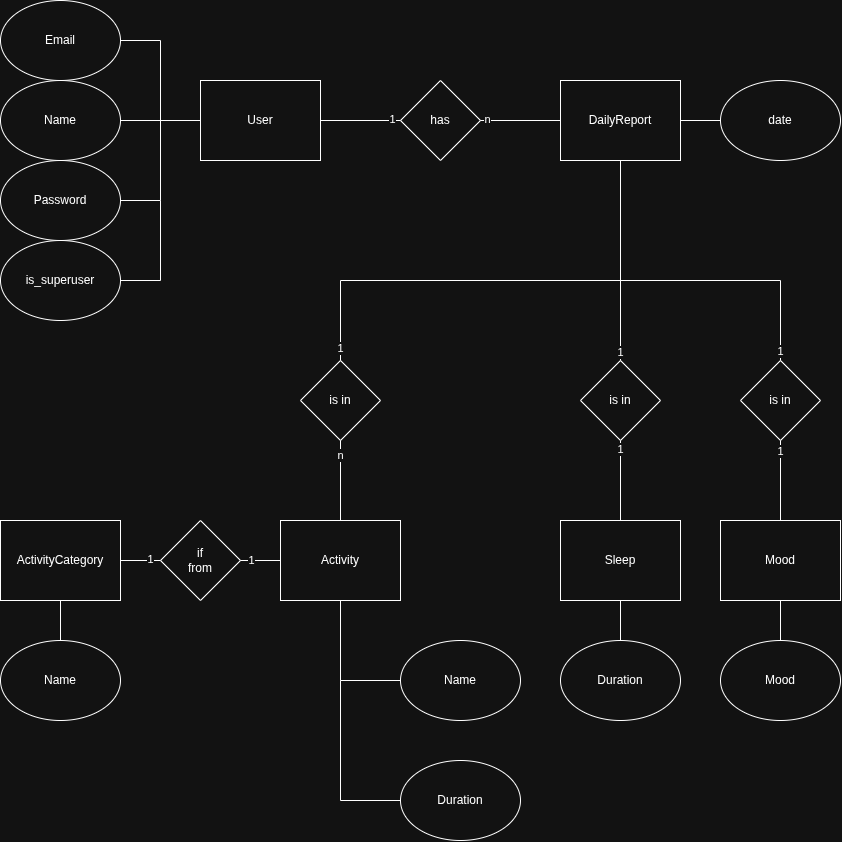

The diagram above was exported from draw.io. Its source (the exported page's mxGraphModel, read from the mxfile embedded in the PNG):
<mxGraphModel dx="1172" dy="712" grid="1" gridSize="10" guides="1" tooltips="1" connect="1" arrows="1" fold="1" page="1" pageScale="1" pageWidth="850" pageHeight="1100" math="0" shadow="0">
  <root>
    <mxCell id="0" />
    <mxCell id="1" parent="0" />
    <mxCell id="7OweXS5G8YHMr6yE_v4T-1" value="Email" style="ellipse;whiteSpace=wrap;html=1;" vertex="1" parent="1">
      <mxGeometry y="80" width="120" height="80" as="geometry" />
    </mxCell>
    <mxCell id="7OweXS5G8YHMr6yE_v4T-2" value="User" style="rounded=0;whiteSpace=wrap;html=1;" vertex="1" parent="1">
      <mxGeometry x="200" y="160" width="120" height="80" as="geometry" />
    </mxCell>
    <mxCell id="7OweXS5G8YHMr6yE_v4T-3" value="Name" style="ellipse;whiteSpace=wrap;html=1;" vertex="1" parent="1">
      <mxGeometry y="160" width="120" height="80" as="geometry" />
    </mxCell>
    <mxCell id="7OweXS5G8YHMr6yE_v4T-4" value="Password" style="ellipse;whiteSpace=wrap;html=1;" vertex="1" parent="1">
      <mxGeometry y="240" width="120" height="80" as="geometry" />
    </mxCell>
    <mxCell id="7OweXS5G8YHMr6yE_v4T-5" value="is_superuser" style="ellipse;whiteSpace=wrap;html=1;" vertex="1" parent="1">
      <mxGeometry y="320" width="120" height="80" as="geometry" />
    </mxCell>
    <mxCell id="7OweXS5G8YHMr6yE_v4T-12" value="has" style="rhombus;whiteSpace=wrap;html=1;" vertex="1" parent="1">
      <mxGeometry x="400" y="160" width="80" height="80" as="geometry" />
    </mxCell>
    <mxCell id="7OweXS5G8YHMr6yE_v4T-13" value="DailyReport" style="rounded=0;whiteSpace=wrap;html=1;" vertex="1" parent="1">
      <mxGeometry x="560" y="160" width="120" height="80" as="geometry" />
    </mxCell>
    <mxCell id="7OweXS5G8YHMr6yE_v4T-15" value="" style="endArrow=none;html=1;rounded=0;exitX=1;exitY=0.5;exitDx=0;exitDy=0;entryX=0;entryY=0.5;entryDx=0;entryDy=0;" edge="1" parent="1" source="7OweXS5G8YHMr6yE_v4T-3" target="7OweXS5G8YHMr6yE_v4T-2">
      <mxGeometry width="50" height="50" relative="1" as="geometry">
        <mxPoint x="170" y="120" as="sourcePoint" />
        <mxPoint x="220" y="70" as="targetPoint" />
      </mxGeometry>
    </mxCell>
    <mxCell id="7OweXS5G8YHMr6yE_v4T-17" value="" style="endArrow=none;html=1;rounded=0;exitX=1;exitY=0.5;exitDx=0;exitDy=0;" edge="1" parent="1" source="7OweXS5G8YHMr6yE_v4T-1">
      <mxGeometry width="50" height="50" relative="1" as="geometry">
        <mxPoint x="210" y="120" as="sourcePoint" />
        <mxPoint x="160" y="200" as="targetPoint" />
        <Array as="points">
          <mxPoint x="160" y="120" />
        </Array>
      </mxGeometry>
    </mxCell>
    <mxCell id="7OweXS5G8YHMr6yE_v4T-18" value="" style="endArrow=none;html=1;rounded=0;exitX=1;exitY=0.5;exitDx=0;exitDy=0;" edge="1" parent="1" source="7OweXS5G8YHMr6yE_v4T-4">
      <mxGeometry width="50" height="50" relative="1" as="geometry">
        <mxPoint x="220" y="340" as="sourcePoint" />
        <mxPoint x="160" y="200" as="targetPoint" />
        <Array as="points">
          <mxPoint x="160" y="280" />
        </Array>
      </mxGeometry>
    </mxCell>
    <mxCell id="7OweXS5G8YHMr6yE_v4T-19" value="" style="endArrow=none;html=1;rounded=0;exitX=1;exitY=0.5;exitDx=0;exitDy=0;" edge="1" parent="1" source="7OweXS5G8YHMr6yE_v4T-5">
      <mxGeometry width="50" height="50" relative="1" as="geometry">
        <mxPoint x="240" y="410" as="sourcePoint" />
        <mxPoint x="160" y="280" as="targetPoint" />
        <Array as="points">
          <mxPoint x="160" y="360" />
        </Array>
      </mxGeometry>
    </mxCell>
    <mxCell id="7OweXS5G8YHMr6yE_v4T-20" value="" style="endArrow=none;html=1;rounded=0;exitX=1;exitY=0.5;exitDx=0;exitDy=0;entryX=0;entryY=0.5;entryDx=0;entryDy=0;" edge="1" parent="1" source="7OweXS5G8YHMr6yE_v4T-2" target="7OweXS5G8YHMr6yE_v4T-12">
      <mxGeometry width="50" height="50" relative="1" as="geometry">
        <mxPoint x="390" y="130" as="sourcePoint" />
        <mxPoint x="440" y="80" as="targetPoint" />
      </mxGeometry>
    </mxCell>
    <mxCell id="7OweXS5G8YHMr6yE_v4T-43" value="1" style="edgeLabel;html=1;align=center;verticalAlign=middle;resizable=0;points=[];" vertex="1" connectable="0" parent="7OweXS5G8YHMr6yE_v4T-20">
      <mxGeometry x="-0.425" y="1" relative="1" as="geometry">
        <mxPoint x="48" as="offset" />
      </mxGeometry>
    </mxCell>
    <mxCell id="7OweXS5G8YHMr6yE_v4T-21" value="" style="endArrow=none;html=1;rounded=0;exitX=1;exitY=0.5;exitDx=0;exitDy=0;entryX=0;entryY=0.5;entryDx=0;entryDy=0;" edge="1" parent="1" source="7OweXS5G8YHMr6yE_v4T-12" target="7OweXS5G8YHMr6yE_v4T-13">
      <mxGeometry width="50" height="50" relative="1" as="geometry">
        <mxPoint x="470" y="120" as="sourcePoint" />
        <mxPoint x="520" y="70" as="targetPoint" />
      </mxGeometry>
    </mxCell>
    <mxCell id="7OweXS5G8YHMr6yE_v4T-44" value="n" style="edgeLabel;html=1;align=center;verticalAlign=middle;resizable=0;points=[];" vertex="1" connectable="0" parent="7OweXS5G8YHMr6yE_v4T-21">
      <mxGeometry x="-0.575" y="-1" relative="1" as="geometry">
        <mxPoint x="-10" y="-2" as="offset" />
      </mxGeometry>
    </mxCell>
    <mxCell id="7OweXS5G8YHMr6yE_v4T-24" value="date" style="ellipse;whiteSpace=wrap;html=1;" vertex="1" parent="1">
      <mxGeometry x="720" y="160" width="120" height="80" as="geometry" />
    </mxCell>
    <mxCell id="7OweXS5G8YHMr6yE_v4T-27" value="" style="endArrow=none;html=1;rounded=0;entryX=0;entryY=0.5;entryDx=0;entryDy=0;exitX=1;exitY=0.5;exitDx=0;exitDy=0;" edge="1" parent="1" source="7OweXS5G8YHMr6yE_v4T-13" target="7OweXS5G8YHMr6yE_v4T-24">
      <mxGeometry width="50" height="50" relative="1" as="geometry">
        <mxPoint x="720" y="200" as="sourcePoint" />
        <mxPoint x="670" y="370" as="targetPoint" />
        <Array as="points" />
      </mxGeometry>
    </mxCell>
    <mxCell id="7OweXS5G8YHMr6yE_v4T-28" value="Mood" style="rounded=0;whiteSpace=wrap;html=1;" vertex="1" parent="1">
      <mxGeometry x="720" y="600" width="120" height="80" as="geometry" />
    </mxCell>
    <mxCell id="7OweXS5G8YHMr6yE_v4T-29" value="Sleep" style="rounded=0;whiteSpace=wrap;html=1;" vertex="1" parent="1">
      <mxGeometry x="560" y="600" width="120" height="80" as="geometry" />
    </mxCell>
    <mxCell id="7OweXS5G8YHMr6yE_v4T-30" value="Activity" style="rounded=0;whiteSpace=wrap;html=1;" vertex="1" parent="1">
      <mxGeometry x="280" y="600" width="120" height="80" as="geometry" />
    </mxCell>
    <mxCell id="7OweXS5G8YHMr6yE_v4T-31" value="is in" style="rhombus;whiteSpace=wrap;html=1;" vertex="1" parent="1">
      <mxGeometry x="300" y="440" width="80" height="80" as="geometry" />
    </mxCell>
    <mxCell id="7OweXS5G8YHMr6yE_v4T-32" value="is in" style="rhombus;whiteSpace=wrap;html=1;" vertex="1" parent="1">
      <mxGeometry x="580" y="440" width="80" height="80" as="geometry" />
    </mxCell>
    <mxCell id="7OweXS5G8YHMr6yE_v4T-33" value="is in" style="rhombus;whiteSpace=wrap;html=1;" vertex="1" parent="1">
      <mxGeometry x="740" y="440" width="80" height="80" as="geometry" />
    </mxCell>
    <mxCell id="7OweXS5G8YHMr6yE_v4T-35" value="" style="endArrow=none;html=1;rounded=0;exitX=0.5;exitY=0;exitDx=0;exitDy=0;entryX=0.5;entryY=1;entryDx=0;entryDy=0;" edge="1" parent="1" source="7OweXS5G8YHMr6yE_v4T-29" target="7OweXS5G8YHMr6yE_v4T-32">
      <mxGeometry width="50" height="50" relative="1" as="geometry">
        <mxPoint x="240" y="580" as="sourcePoint" />
        <mxPoint x="290" y="530" as="targetPoint" />
      </mxGeometry>
    </mxCell>
    <mxCell id="7OweXS5G8YHMr6yE_v4T-49" value="1" style="edgeLabel;html=1;align=center;verticalAlign=middle;resizable=0;points=[];" vertex="1" connectable="0" parent="7OweXS5G8YHMr6yE_v4T-35">
      <mxGeometry x="0.7861" relative="1" as="geometry">
        <mxPoint as="offset" />
      </mxGeometry>
    </mxCell>
    <mxCell id="7OweXS5G8YHMr6yE_v4T-37" value="" style="endArrow=none;html=1;rounded=0;exitX=0.5;exitY=0;exitDx=0;exitDy=0;entryX=0.5;entryY=1;entryDx=0;entryDy=0;" edge="1" parent="1" source="7OweXS5G8YHMr6yE_v4T-32" target="7OweXS5G8YHMr6yE_v4T-13">
      <mxGeometry width="50" height="50" relative="1" as="geometry">
        <mxPoint x="350" y="350" as="sourcePoint" />
        <mxPoint x="400" y="300" as="targetPoint" />
      </mxGeometry>
    </mxCell>
    <mxCell id="7OweXS5G8YHMr6yE_v4T-45" value="1" style="edgeLabel;html=1;align=center;verticalAlign=middle;resizable=0;points=[];" vertex="1" connectable="0" parent="7OweXS5G8YHMr6yE_v4T-37">
      <mxGeometry x="-0.9175" y="-1" relative="1" as="geometry">
        <mxPoint x="-1" as="offset" />
      </mxGeometry>
    </mxCell>
    <mxCell id="7OweXS5G8YHMr6yE_v4T-38" value="" style="endArrow=none;html=1;rounded=0;exitX=0.5;exitY=0;exitDx=0;exitDy=0;" edge="1" parent="1" source="7OweXS5G8YHMr6yE_v4T-31">
      <mxGeometry width="50" height="50" relative="1" as="geometry">
        <mxPoint x="380" y="400" as="sourcePoint" />
        <mxPoint x="620" y="360" as="targetPoint" />
        <Array as="points">
          <mxPoint x="340" y="360" />
        </Array>
      </mxGeometry>
    </mxCell>
    <mxCell id="7OweXS5G8YHMr6yE_v4T-46" value="1" style="edgeLabel;html=1;align=center;verticalAlign=middle;resizable=0;points=[];" vertex="1" connectable="0" parent="7OweXS5G8YHMr6yE_v4T-38">
      <mxGeometry x="-0.9319" relative="1" as="geometry">
        <mxPoint as="offset" />
      </mxGeometry>
    </mxCell>
    <mxCell id="7OweXS5G8YHMr6yE_v4T-39" value="" style="endArrow=none;html=1;rounded=0;entryX=0.5;entryY=0;entryDx=0;entryDy=0;" edge="1" parent="1" target="7OweXS5G8YHMr6yE_v4T-33">
      <mxGeometry width="50" height="50" relative="1" as="geometry">
        <mxPoint x="620" y="360" as="sourcePoint" />
        <mxPoint x="720" y="380" as="targetPoint" />
        <Array as="points">
          <mxPoint x="780" y="360" />
        </Array>
      </mxGeometry>
    </mxCell>
    <mxCell id="7OweXS5G8YHMr6yE_v4T-47" value="1" style="edgeLabel;html=1;align=center;verticalAlign=middle;resizable=0;points=[];" vertex="1" connectable="0" parent="7OweXS5G8YHMr6yE_v4T-39">
      <mxGeometry x="0.9208" relative="1" as="geometry">
        <mxPoint as="offset" />
      </mxGeometry>
    </mxCell>
    <mxCell id="7OweXS5G8YHMr6yE_v4T-40" value="Duration" style="ellipse;whiteSpace=wrap;html=1;" vertex="1" parent="1">
      <mxGeometry x="560" y="720" width="120" height="80" as="geometry" />
    </mxCell>
    <mxCell id="7OweXS5G8YHMr6yE_v4T-41" value="" style="endArrow=none;html=1;rounded=0;entryX=0.5;entryY=0;entryDx=0;entryDy=0;exitX=0.5;exitY=1;exitDx=0;exitDy=0;" edge="1" parent="1" source="7OweXS5G8YHMr6yE_v4T-29" target="7OweXS5G8YHMr6yE_v4T-40">
      <mxGeometry width="50" height="50" relative="1" as="geometry">
        <mxPoint x="340" y="780" as="sourcePoint" />
        <mxPoint x="390" y="730" as="targetPoint" />
      </mxGeometry>
    </mxCell>
    <mxCell id="7OweXS5G8YHMr6yE_v4T-42" value="Mood" style="ellipse;whiteSpace=wrap;html=1;" vertex="1" parent="1">
      <mxGeometry x="720" y="720" width="120" height="80" as="geometry" />
    </mxCell>
    <mxCell id="7OweXS5G8YHMr6yE_v4T-51" value="" style="endArrow=none;html=1;rounded=0;entryX=0.5;entryY=0;entryDx=0;entryDy=0;exitX=0.5;exitY=1;exitDx=0;exitDy=0;" edge="1" parent="1" source="7OweXS5G8YHMr6yE_v4T-28" target="7OweXS5G8YHMr6yE_v4T-42">
      <mxGeometry width="50" height="50" relative="1" as="geometry">
        <mxPoint x="800" y="780" as="sourcePoint" />
        <mxPoint x="850" y="730" as="targetPoint" />
      </mxGeometry>
    </mxCell>
    <mxCell id="7OweXS5G8YHMr6yE_v4T-52" value="" style="endArrow=none;html=1;rounded=0;entryX=0.5;entryY=1;entryDx=0;entryDy=0;exitX=0.5;exitY=0;exitDx=0;exitDy=0;" edge="1" parent="1" source="7OweXS5G8YHMr6yE_v4T-28" target="7OweXS5G8YHMr6yE_v4T-33">
      <mxGeometry width="50" height="50" relative="1" as="geometry">
        <mxPoint x="260" y="590" as="sourcePoint" />
        <mxPoint x="310" y="540" as="targetPoint" />
      </mxGeometry>
    </mxCell>
    <mxCell id="7OweXS5G8YHMr6yE_v4T-53" value="1" style="edgeLabel;html=1;align=center;verticalAlign=middle;resizable=0;points=[];" vertex="1" connectable="0" parent="7OweXS5G8YHMr6yE_v4T-52">
      <mxGeometry x="0.7375" relative="1" as="geometry">
        <mxPoint as="offset" />
      </mxGeometry>
    </mxCell>
    <mxCell id="7OweXS5G8YHMr6yE_v4T-54" value="" style="endArrow=none;html=1;rounded=0;entryX=0.5;entryY=1;entryDx=0;entryDy=0;exitX=0.5;exitY=0;exitDx=0;exitDy=0;" edge="1" parent="1" source="7OweXS5G8YHMr6yE_v4T-30" target="7OweXS5G8YHMr6yE_v4T-31">
      <mxGeometry width="50" height="50" relative="1" as="geometry">
        <mxPoint x="110" y="580" as="sourcePoint" />
        <mxPoint x="160" y="530" as="targetPoint" />
      </mxGeometry>
    </mxCell>
    <mxCell id="7OweXS5G8YHMr6yE_v4T-55" value="n" style="edgeLabel;html=1;align=center;verticalAlign=middle;resizable=0;points=[];" vertex="1" connectable="0" parent="7OweXS5G8YHMr6yE_v4T-54">
      <mxGeometry x="0.6542" y="-2" relative="1" as="geometry">
        <mxPoint x="-2" as="offset" />
      </mxGeometry>
    </mxCell>
    <mxCell id="7OweXS5G8YHMr6yE_v4T-56" value="Name" style="ellipse;whiteSpace=wrap;html=1;" vertex="1" parent="1">
      <mxGeometry x="400" y="720" width="120" height="80" as="geometry" />
    </mxCell>
    <mxCell id="7OweXS5G8YHMr6yE_v4T-57" value="Duration" style="ellipse;whiteSpace=wrap;html=1;" vertex="1" parent="1">
      <mxGeometry x="400" y="840" width="120" height="80" as="geometry" />
    </mxCell>
    <mxCell id="7OweXS5G8YHMr6yE_v4T-58" value="" style="endArrow=none;html=1;rounded=0;entryX=0;entryY=0.5;entryDx=0;entryDy=0;exitX=0.5;exitY=1;exitDx=0;exitDy=0;" edge="1" parent="1" source="7OweXS5G8YHMr6yE_v4T-30" target="7OweXS5G8YHMr6yE_v4T-56">
      <mxGeometry width="50" height="50" relative="1" as="geometry">
        <mxPoint x="250" y="820" as="sourcePoint" />
        <mxPoint x="300" y="770" as="targetPoint" />
        <Array as="points">
          <mxPoint x="340" y="760" />
        </Array>
      </mxGeometry>
    </mxCell>
    <mxCell id="7OweXS5G8YHMr6yE_v4T-59" value="" style="endArrow=none;html=1;rounded=0;entryX=0;entryY=0.5;entryDx=0;entryDy=0;" edge="1" parent="1" target="7OweXS5G8YHMr6yE_v4T-57">
      <mxGeometry width="50" height="50" relative="1" as="geometry">
        <mxPoint x="340" y="760" as="sourcePoint" />
        <mxPoint x="320" y="860" as="targetPoint" />
        <Array as="points">
          <mxPoint x="340" y="880" />
        </Array>
      </mxGeometry>
    </mxCell>
    <mxCell id="7OweXS5G8YHMr6yE_v4T-60" value="ActivityCategory" style="rounded=0;whiteSpace=wrap;html=1;" vertex="1" parent="1">
      <mxGeometry y="600" width="120" height="80" as="geometry" />
    </mxCell>
    <mxCell id="7OweXS5G8YHMr6yE_v4T-61" value="if&lt;div&gt;from&lt;/div&gt;" style="rhombus;whiteSpace=wrap;html=1;" vertex="1" parent="1">
      <mxGeometry x="160" y="600" width="80" height="80" as="geometry" />
    </mxCell>
    <mxCell id="7OweXS5G8YHMr6yE_v4T-62" value="" style="endArrow=none;html=1;rounded=0;entryX=0;entryY=0.5;entryDx=0;entryDy=0;exitX=1;exitY=0.5;exitDx=0;exitDy=0;" edge="1" parent="1" source="7OweXS5G8YHMr6yE_v4T-61" target="7OweXS5G8YHMr6yE_v4T-30">
      <mxGeometry width="50" height="50" relative="1" as="geometry">
        <mxPoint x="200" y="570" as="sourcePoint" />
        <mxPoint x="250" y="520" as="targetPoint" />
      </mxGeometry>
    </mxCell>
    <mxCell id="7OweXS5G8YHMr6yE_v4T-64" value="1" style="edgeLabel;html=1;align=center;verticalAlign=middle;resizable=0;points=[];" vertex="1" connectable="0" parent="7OweXS5G8YHMr6yE_v4T-62">
      <mxGeometry x="-0.475" relative="1" as="geometry">
        <mxPoint as="offset" />
      </mxGeometry>
    </mxCell>
    <mxCell id="7OweXS5G8YHMr6yE_v4T-63" value="" style="endArrow=none;html=1;rounded=0;entryX=0;entryY=0.5;entryDx=0;entryDy=0;exitX=1;exitY=0.5;exitDx=0;exitDy=0;" edge="1" parent="1" source="7OweXS5G8YHMr6yE_v4T-60" target="7OweXS5G8YHMr6yE_v4T-61">
      <mxGeometry width="50" height="50" relative="1" as="geometry">
        <mxPoint x="60" y="550" as="sourcePoint" />
        <mxPoint x="110" y="500" as="targetPoint" />
      </mxGeometry>
    </mxCell>
    <mxCell id="7OweXS5G8YHMr6yE_v4T-65" value="1" style="edgeLabel;html=1;align=center;verticalAlign=middle;resizable=0;points=[];" vertex="1" connectable="0" parent="7OweXS5G8YHMr6yE_v4T-63">
      <mxGeometry x="0.4833" y="2" relative="1" as="geometry">
        <mxPoint y="1" as="offset" />
      </mxGeometry>
    </mxCell>
    <mxCell id="7OweXS5G8YHMr6yE_v4T-66" value="Name" style="ellipse;whiteSpace=wrap;html=1;" vertex="1" parent="1">
      <mxGeometry y="720" width="120" height="80" as="geometry" />
    </mxCell>
    <mxCell id="7OweXS5G8YHMr6yE_v4T-67" value="" style="endArrow=none;html=1;rounded=0;exitX=0.5;exitY=0;exitDx=0;exitDy=0;entryX=0.5;entryY=1;entryDx=0;entryDy=0;" edge="1" parent="1" source="7OweXS5G8YHMr6yE_v4T-66" target="7OweXS5G8YHMr6yE_v4T-60">
      <mxGeometry width="50" height="50" relative="1" as="geometry">
        <mxPoint x="200" y="770" as="sourcePoint" />
        <mxPoint x="250" y="720" as="targetPoint" />
      </mxGeometry>
    </mxCell>
  </root>
</mxGraphModel>